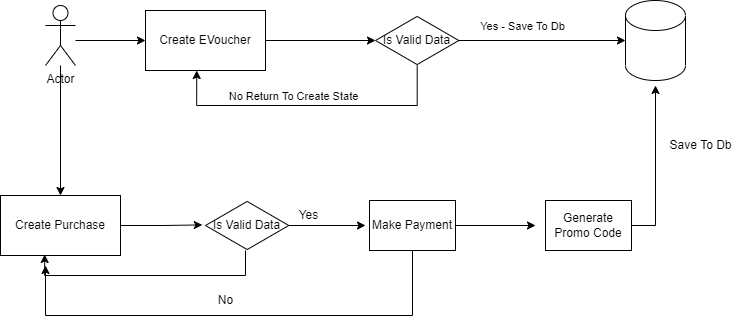

The diagram above was exported from draw.io. Its source (the exported page's mxGraphModel, read from the mxfile embedded in the PNG):
<mxGraphModel dx="1038" dy="571" grid="1" gridSize="10" guides="1" tooltips="1" connect="1" arrows="1" fold="1" page="1" pageScale="1" pageWidth="827" pageHeight="1169" math="0" shadow="0">
  <root>
    <mxCell id="WIyWlLk6GJQsqaUBKTNV-0" />
    <mxCell id="WIyWlLk6GJQsqaUBKTNV-1" parent="WIyWlLk6GJQsqaUBKTNV-0" />
    <mxCell id="jQR0dxL7KNKsxeZUNt0k-21" style="edgeStyle=orthogonalEdgeStyle;rounded=0;orthogonalLoop=1;jettySize=auto;html=1;entryX=0.5;entryY=0;entryDx=0;entryDy=0;" parent="WIyWlLk6GJQsqaUBKTNV-1" source="jQR0dxL7KNKsxeZUNt0k-4" target="jQR0dxL7KNKsxeZUNt0k-19" edge="1">
      <mxGeometry relative="1" as="geometry" />
    </mxCell>
    <mxCell id="jQR0dxL7KNKsxeZUNt0k-4" value="Actor" style="shape=umlActor;verticalLabelPosition=bottom;verticalAlign=top;html=1;outlineConnect=0;" parent="WIyWlLk6GJQsqaUBKTNV-1" vertex="1">
      <mxGeometry x="90" y="130" width="30" height="60" as="geometry" />
    </mxCell>
    <mxCell id="jQR0dxL7KNKsxeZUNt0k-17" style="edgeStyle=orthogonalEdgeStyle;rounded=0;orthogonalLoop=1;jettySize=auto;html=1;entryX=0.427;entryY=1;entryDx=0;entryDy=0;entryPerimeter=0;" parent="WIyWlLk6GJQsqaUBKTNV-1" source="jQR0dxL7KNKsxeZUNt0k-7" target="jQR0dxL7KNKsxeZUNt0k-13" edge="1">
      <mxGeometry relative="1" as="geometry">
        <mxPoint x="300" y="200" as="targetPoint" />
        <Array as="points">
          <mxPoint x="462" y="230" />
          <mxPoint x="241" y="230" />
        </Array>
      </mxGeometry>
    </mxCell>
    <mxCell id="jQR0dxL7KNKsxeZUNt0k-18" value="No Return To Create State" style="edgeLabel;html=1;align=center;verticalAlign=middle;resizable=0;points=[];" parent="jQR0dxL7KNKsxeZUNt0k-17" vertex="1" connectable="0">
      <mxGeometry x="0.108" y="-2" relative="1" as="geometry">
        <mxPoint y="-8" as="offset" />
      </mxGeometry>
    </mxCell>
    <mxCell id="jQR0dxL7KNKsxeZUNt0k-7" value="Is Valid Data" style="html=1;whiteSpace=wrap;aspect=fixed;shape=isoRectangle;" parent="WIyWlLk6GJQsqaUBKTNV-1" vertex="1">
      <mxGeometry x="420" y="140" width="83.33" height="50" as="geometry" />
    </mxCell>
    <mxCell id="jQR0dxL7KNKsxeZUNt0k-10" value="" style="shape=cylinder3;whiteSpace=wrap;html=1;boundedLbl=1;backgroundOutline=1;size=15;" parent="WIyWlLk6GJQsqaUBKTNV-1" vertex="1">
      <mxGeometry x="670" y="125" width="60" height="80" as="geometry" />
    </mxCell>
    <mxCell id="jQR0dxL7KNKsxeZUNt0k-11" value="" style="endArrow=classic;html=1;rounded=0;entryX=0;entryY=0.5;entryDx=0;entryDy=0;entryPerimeter=0;" parent="WIyWlLk6GJQsqaUBKTNV-1" source="jQR0dxL7KNKsxeZUNt0k-7" target="jQR0dxL7KNKsxeZUNt0k-10" edge="1">
      <mxGeometry width="50" height="50" relative="1" as="geometry">
        <mxPoint x="390" y="170" as="sourcePoint" />
        <mxPoint x="510" y="165" as="targetPoint" />
      </mxGeometry>
    </mxCell>
    <mxCell id="jQR0dxL7KNKsxeZUNt0k-12" value="Yes - Save To Db" style="edgeLabel;html=1;align=center;verticalAlign=middle;resizable=0;points=[];" parent="jQR0dxL7KNKsxeZUNt0k-11" vertex="1" connectable="0">
      <mxGeometry x="-0.2462" y="-1" relative="1" as="geometry">
        <mxPoint y="-16" as="offset" />
      </mxGeometry>
    </mxCell>
    <mxCell id="jQR0dxL7KNKsxeZUNt0k-13" value="Create EVoucher" style="rounded=0;whiteSpace=wrap;html=1;" parent="WIyWlLk6GJQsqaUBKTNV-1" vertex="1">
      <mxGeometry x="190" y="135" width="120" height="60" as="geometry" />
    </mxCell>
    <mxCell id="jQR0dxL7KNKsxeZUNt0k-14" value="" style="endArrow=classic;html=1;rounded=0;entryX=0;entryY=0.5;entryDx=0;entryDy=0;" parent="WIyWlLk6GJQsqaUBKTNV-1" target="jQR0dxL7KNKsxeZUNt0k-13" edge="1">
      <mxGeometry width="50" height="50" relative="1" as="geometry">
        <mxPoint x="120" y="165" as="sourcePoint" />
        <mxPoint x="440" y="280" as="targetPoint" />
      </mxGeometry>
    </mxCell>
    <mxCell id="jQR0dxL7KNKsxeZUNt0k-15" value="" style="endArrow=classic;html=1;rounded=0;exitX=1;exitY=0.5;exitDx=0;exitDy=0;" parent="WIyWlLk6GJQsqaUBKTNV-1" source="jQR0dxL7KNKsxeZUNt0k-13" target="jQR0dxL7KNKsxeZUNt0k-7" edge="1">
      <mxGeometry width="50" height="50" relative="1" as="geometry">
        <mxPoint x="320" y="170" as="sourcePoint" />
        <mxPoint x="200" y="175" as="targetPoint" />
      </mxGeometry>
    </mxCell>
    <mxCell id="jQR0dxL7KNKsxeZUNt0k-25" style="edgeStyle=orthogonalEdgeStyle;rounded=0;orthogonalLoop=1;jettySize=auto;html=1;entryX=-0.038;entryY=0.488;entryDx=0;entryDy=0;entryPerimeter=0;" parent="WIyWlLk6GJQsqaUBKTNV-1" source="jQR0dxL7KNKsxeZUNt0k-19" target="jQR0dxL7KNKsxeZUNt0k-23" edge="1">
      <mxGeometry relative="1" as="geometry" />
    </mxCell>
    <mxCell id="jQR0dxL7KNKsxeZUNt0k-19" value="Create Purchase" style="rounded=0;whiteSpace=wrap;html=1;" parent="WIyWlLk6GJQsqaUBKTNV-1" vertex="1">
      <mxGeometry x="45" y="320" width="120" height="60" as="geometry" />
    </mxCell>
    <mxCell id="jQR0dxL7KNKsxeZUNt0k-28" style="edgeStyle=orthogonalEdgeStyle;rounded=0;orthogonalLoop=1;jettySize=auto;html=1;" parent="WIyWlLk6GJQsqaUBKTNV-1" source="jQR0dxL7KNKsxeZUNt0k-23" edge="1">
      <mxGeometry relative="1" as="geometry">
        <mxPoint x="410" y="350" as="targetPoint" />
      </mxGeometry>
    </mxCell>
    <mxCell id="jQR0dxL7KNKsxeZUNt0k-32" style="edgeStyle=orthogonalEdgeStyle;rounded=0;orthogonalLoop=1;jettySize=auto;html=1;entryX=0.368;entryY=0.983;entryDx=0;entryDy=0;entryPerimeter=0;" parent="WIyWlLk6GJQsqaUBKTNV-1" source="jQR0dxL7KNKsxeZUNt0k-23" target="jQR0dxL7KNKsxeZUNt0k-19" edge="1">
      <mxGeometry relative="1" as="geometry">
        <Array as="points">
          <mxPoint x="290" y="400" />
          <mxPoint x="89" y="400" />
        </Array>
      </mxGeometry>
    </mxCell>
    <mxCell id="jQR0dxL7KNKsxeZUNt0k-23" value="Is Valid Data" style="html=1;whiteSpace=wrap;aspect=fixed;shape=isoRectangle;" parent="WIyWlLk6GJQsqaUBKTNV-1" vertex="1">
      <mxGeometry x="250" y="325" width="83.33" height="50" as="geometry" />
    </mxCell>
    <mxCell id="jQR0dxL7KNKsxeZUNt0k-29" style="edgeStyle=orthogonalEdgeStyle;rounded=0;orthogonalLoop=1;jettySize=auto;html=1;" parent="WIyWlLk6GJQsqaUBKTNV-1" source="jQR0dxL7KNKsxeZUNt0k-26" edge="1">
      <mxGeometry relative="1" as="geometry">
        <mxPoint x="580" y="350" as="targetPoint" />
      </mxGeometry>
    </mxCell>
    <mxCell id="jQR0dxL7KNKsxeZUNt0k-34" style="edgeStyle=orthogonalEdgeStyle;rounded=0;orthogonalLoop=1;jettySize=auto;html=1;" parent="WIyWlLk6GJQsqaUBKTNV-1" source="jQR0dxL7KNKsxeZUNt0k-26" edge="1">
      <mxGeometry relative="1" as="geometry">
        <mxPoint x="90" y="390" as="targetPoint" />
        <Array as="points">
          <mxPoint x="457" y="440" />
        </Array>
      </mxGeometry>
    </mxCell>
    <mxCell id="jQR0dxL7KNKsxeZUNt0k-26" value="Make Payment" style="rounded=0;whiteSpace=wrap;html=1;" parent="WIyWlLk6GJQsqaUBKTNV-1" vertex="1">
      <mxGeometry x="414" y="325" width="86" height="50" as="geometry" />
    </mxCell>
    <mxCell id="jQR0dxL7KNKsxeZUNt0k-30" style="edgeStyle=orthogonalEdgeStyle;rounded=0;orthogonalLoop=1;jettySize=auto;html=1;" parent="WIyWlLk6GJQsqaUBKTNV-1" source="jQR0dxL7KNKsxeZUNt0k-27" edge="1">
      <mxGeometry relative="1" as="geometry">
        <mxPoint x="700" y="210" as="targetPoint" />
      </mxGeometry>
    </mxCell>
    <mxCell id="jQR0dxL7KNKsxeZUNt0k-27" value="Generate Promo Code" style="rounded=0;whiteSpace=wrap;html=1;" parent="WIyWlLk6GJQsqaUBKTNV-1" vertex="1">
      <mxGeometry x="590" y="325" width="86" height="50" as="geometry" />
    </mxCell>
    <mxCell id="jQR0dxL7KNKsxeZUNt0k-31" value="Save To Db" style="text;html=1;align=center;verticalAlign=middle;resizable=0;points=[];autosize=1;strokeColor=none;fillColor=none;" parent="WIyWlLk6GJQsqaUBKTNV-1" vertex="1">
      <mxGeometry x="700" y="255" width="90" height="30" as="geometry" />
    </mxCell>
    <mxCell id="jQR0dxL7KNKsxeZUNt0k-35" value="Yes" style="text;html=1;align=center;verticalAlign=middle;resizable=0;points=[];autosize=1;strokeColor=none;fillColor=none;" parent="WIyWlLk6GJQsqaUBKTNV-1" vertex="1">
      <mxGeometry x="333.33" y="325" width="40" height="30" as="geometry" />
    </mxCell>
    <mxCell id="jQR0dxL7KNKsxeZUNt0k-36" value="No" style="text;html=1;align=center;verticalAlign=middle;resizable=0;points=[];autosize=1;strokeColor=none;fillColor=none;" parent="WIyWlLk6GJQsqaUBKTNV-1" vertex="1">
      <mxGeometry x="250" y="410" width="40" height="30" as="geometry" />
    </mxCell>
  </root>
</mxGraphModel>